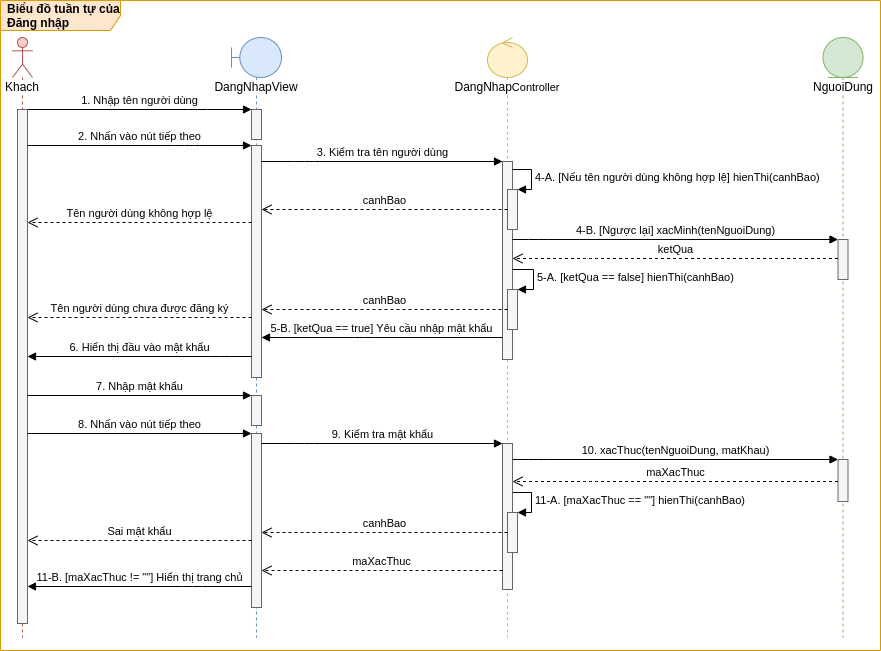

The diagram above was exported from draw.io. Its source (the exported page's mxGraphModel, read from the mxfile embedded in the PNG):
<mxGraphModel dx="1205" dy="343" grid="0" gridSize="10" guides="1" tooltips="1" connect="1" arrows="1" fold="1" page="0" pageScale="1" pageWidth="827" pageHeight="1169" math="0" shadow="0">
  <root>
    <mxCell id="1xV9j0sc44Vww_WbKuhA-0" />
    <mxCell id="1xV9j0sc44Vww_WbKuhA-1" parent="1xV9j0sc44Vww_WbKuhA-0" />
    <mxCell id="XeO9ttDE-rYGPEv0YLG2-0" value="&lt;b&gt;Biểu đồ tuần tự của Đăng nhập&lt;/b&gt;" style="shape=umlFrame;whiteSpace=wrap;html=1;width=120;height=30;boundedLbl=1;verticalAlign=middle;align=left;spacingLeft=5;fillColor=#ffe6cc;strokeColor=#d79b00;swimlaneFillColor=#FFFFFF;" vertex="1" parent="1xV9j0sc44Vww_WbKuhA-1">
      <mxGeometry x="-113" y="46" width="880" height="650" as="geometry" />
    </mxCell>
    <mxCell id="XeO9ttDE-rYGPEv0YLG2-1" value="&lt;span style=&quot;background-color: rgb(255 , 255 , 255)&quot;&gt;DangNhap&lt;span style=&quot;font-size: 11px&quot;&gt;Controller&lt;/span&gt;&lt;/span&gt;" style="shape=umlLifeline;participant=umlControl;perimeter=lifelinePerimeter;whiteSpace=wrap;html=1;container=1;collapsible=0;recursiveResize=0;verticalAlign=top;spacingTop=36;outlineConnect=0;fillColor=#fff2cc;strokeColor=#d6b656;" vertex="1" parent="1xV9j0sc44Vww_WbKuhA-1">
      <mxGeometry x="374" y="83" width="40" height="600" as="geometry" />
    </mxCell>
    <mxCell id="XeO9ttDE-rYGPEv0YLG2-2" value="11-A. [maXacThuc == &quot;&quot;] hienThi(canhBao)" style="edgeStyle=orthogonalEdgeStyle;html=1;align=left;spacingLeft=2;endArrow=block;rounded=0;entryX=1;entryY=0;" edge="1" parent="XeO9ttDE-rYGPEv0YLG2-1" target="XeO9ttDE-rYGPEv0YLG2-4">
      <mxGeometry relative="1" as="geometry">
        <mxPoint x="25" y="455" as="sourcePoint" />
        <Array as="points">
          <mxPoint x="44" y="455" />
          <mxPoint x="44" y="475" />
        </Array>
      </mxGeometry>
    </mxCell>
    <mxCell id="XeO9ttDE-rYGPEv0YLG2-3" value="" style="html=1;points=[];perimeter=orthogonalPerimeter;fillColor=#f5f5f5;strokeColor=#666666;fontColor=#333333;" vertex="1" parent="XeO9ttDE-rYGPEv0YLG2-1">
      <mxGeometry x="15" y="406" width="10" height="146" as="geometry" />
    </mxCell>
    <mxCell id="XeO9ttDE-rYGPEv0YLG2-4" value="" style="html=1;points=[];perimeter=orthogonalPerimeter;labelBackgroundColor=#FFFFFF;fillColor=#f5f5f5;strokeColor=#666666;fontColor=#333333;" vertex="1" parent="XeO9ttDE-rYGPEv0YLG2-1">
      <mxGeometry x="20" y="475" width="10" height="40" as="geometry" />
    </mxCell>
    <mxCell id="XeO9ttDE-rYGPEv0YLG2-5" value="&lt;span style=&quot;background-color: rgb(255 , 255 , 255)&quot;&gt;DangNhapView&lt;/span&gt;" style="shape=umlLifeline;participant=umlBoundary;perimeter=lifelinePerimeter;whiteSpace=wrap;html=1;container=1;collapsible=0;recursiveResize=0;verticalAlign=top;spacingTop=36;outlineConnect=0;fillColor=#dae8fc;strokeColor=#6c8ebf;" vertex="1" parent="1xV9j0sc44Vww_WbKuhA-1">
      <mxGeometry x="118" y="83" width="50" height="600" as="geometry" />
    </mxCell>
    <mxCell id="XeO9ttDE-rYGPEv0YLG2-6" value="" style="html=1;points=[];perimeter=orthogonalPerimeter;fillColor=#f5f5f5;strokeColor=#666666;fontColor=#333333;" vertex="1" parent="XeO9ttDE-rYGPEv0YLG2-5">
      <mxGeometry x="20" y="108" width="10" height="232" as="geometry" />
    </mxCell>
    <mxCell id="XeO9ttDE-rYGPEv0YLG2-7" value="" style="html=1;points=[];perimeter=orthogonalPerimeter;fillColor=#f5f5f5;strokeColor=#666666;fontColor=#333333;" vertex="1" parent="XeO9ttDE-rYGPEv0YLG2-5">
      <mxGeometry x="20" y="396" width="10" height="174" as="geometry" />
    </mxCell>
    <mxCell id="XeO9ttDE-rYGPEv0YLG2-8" value="&lt;span style=&quot;background-color: rgb(255 , 255 , 255)&quot;&gt;Khach&lt;/span&gt;" style="shape=umlLifeline;participant=umlActor;perimeter=lifelinePerimeter;whiteSpace=wrap;html=1;container=1;collapsible=0;recursiveResize=0;verticalAlign=top;spacingTop=36;outlineConnect=0;fillColor=#f8cecc;strokeColor=#b85450;" vertex="1" parent="1xV9j0sc44Vww_WbKuhA-1">
      <mxGeometry x="-101" y="83" width="20" height="600" as="geometry" />
    </mxCell>
    <mxCell id="XeO9ttDE-rYGPEv0YLG2-9" value="&lt;span style=&quot;background-color: rgb(255 , 255 , 255)&quot;&gt;NguoiDung&lt;/span&gt;" style="shape=umlLifeline;participant=umlEntity;perimeter=lifelinePerimeter;whiteSpace=wrap;html=1;container=1;collapsible=0;recursiveResize=0;verticalAlign=top;spacingTop=36;outlineConnect=0;fillColor=#d5e8d4;strokeColor=#82b366;" vertex="1" parent="1xV9j0sc44Vww_WbKuhA-1">
      <mxGeometry x="709.5" y="83" width="40" height="600" as="geometry" />
    </mxCell>
    <mxCell id="XeO9ttDE-rYGPEv0YLG2-10" value="" style="html=1;points=[];perimeter=orthogonalPerimeter;fillColor=#f5f5f5;strokeColor=#666666;fontColor=#333333;" vertex="1" parent="1xV9j0sc44Vww_WbKuhA-1">
      <mxGeometry x="389" y="207" width="10" height="198" as="geometry" />
    </mxCell>
    <mxCell id="XeO9ttDE-rYGPEv0YLG2-11" value="" style="html=1;points=[];perimeter=orthogonalPerimeter;fillColor=#f5f5f5;strokeColor=#666666;fontColor=#333333;" vertex="1" parent="1xV9j0sc44Vww_WbKuhA-1">
      <mxGeometry x="724.5" y="285" width="10" height="40" as="geometry" />
    </mxCell>
    <mxCell id="XeO9ttDE-rYGPEv0YLG2-12" value="1. Nhập tên người dùng" style="html=1;verticalAlign=bottom;endArrow=block;" edge="1" parent="1xV9j0sc44Vww_WbKuhA-1" source="XeO9ttDE-rYGPEv0YLG2-15" target="XeO9ttDE-rYGPEv0YLG2-13">
      <mxGeometry width="80" relative="1" as="geometry">
        <mxPoint x="-86.61999999999989" y="155" as="sourcePoint" />
        <mxPoint x="116" y="155" as="targetPoint" />
        <Array as="points">
          <mxPoint x="84" y="155" />
        </Array>
      </mxGeometry>
    </mxCell>
    <mxCell id="XeO9ttDE-rYGPEv0YLG2-13" value="" style="html=1;points=[];perimeter=orthogonalPerimeter;fillColor=#f5f5f5;strokeColor=#666666;fontColor=#333333;" vertex="1" parent="1xV9j0sc44Vww_WbKuhA-1">
      <mxGeometry x="138" y="155" width="10" height="30" as="geometry" />
    </mxCell>
    <mxCell id="XeO9ttDE-rYGPEv0YLG2-14" value="3. Kiểm tra tên người dùng" style="html=1;verticalAlign=bottom;endArrow=block;" edge="1" parent="1xV9j0sc44Vww_WbKuhA-1" target="XeO9ttDE-rYGPEv0YLG2-10">
      <mxGeometry width="80" relative="1" as="geometry">
        <mxPoint x="148" y="207" as="sourcePoint" />
        <mxPoint x="352" y="207" as="targetPoint" />
        <Array as="points">
          <mxPoint x="191" y="207" />
        </Array>
      </mxGeometry>
    </mxCell>
    <mxCell id="XeO9ttDE-rYGPEv0YLG2-15" value="" style="html=1;points=[];perimeter=orthogonalPerimeter;fillColor=#f5f5f5;strokeColor=#666666;fontColor=#333333;" vertex="1" parent="1xV9j0sc44Vww_WbKuhA-1">
      <mxGeometry x="-96" y="155" width="10" height="514" as="geometry" />
    </mxCell>
    <mxCell id="XeO9ttDE-rYGPEv0YLG2-16" value="2. Nhấn vào nút&amp;nbsp;tiếp theo" style="html=1;verticalAlign=bottom;endArrow=block;" edge="1" parent="1xV9j0sc44Vww_WbKuhA-1" source="XeO9ttDE-rYGPEv0YLG2-15" target="XeO9ttDE-rYGPEv0YLG2-6">
      <mxGeometry width="80" relative="1" as="geometry">
        <mxPoint x="-86" y="190" as="sourcePoint" />
        <mxPoint x="116.61999999999989" y="190" as="targetPoint" />
        <Array as="points">
          <mxPoint x="71" y="191" />
        </Array>
      </mxGeometry>
    </mxCell>
    <mxCell id="XeO9ttDE-rYGPEv0YLG2-17" value="4-B. [Ngược lại] xacMinh(tenNguoiDung)" style="html=1;verticalAlign=bottom;endArrow=block;" edge="1" parent="1xV9j0sc44Vww_WbKuhA-1" source="XeO9ttDE-rYGPEv0YLG2-10" target="XeO9ttDE-rYGPEv0YLG2-11">
      <mxGeometry width="80" relative="1" as="geometry">
        <mxPoint x="382" y="285" as="sourcePoint" />
        <mxPoint x="586" y="285" as="targetPoint" />
        <Array as="points">
          <mxPoint x="425" y="285" />
        </Array>
      </mxGeometry>
    </mxCell>
    <mxCell id="XeO9ttDE-rYGPEv0YLG2-18" value="" style="html=1;points=[];perimeter=orthogonalPerimeter;labelBackgroundColor=#FFFFFF;fillColor=#f5f5f5;strokeColor=#666666;fontColor=#333333;" vertex="1" parent="1xV9j0sc44Vww_WbKuhA-1">
      <mxGeometry x="394" y="235" width="10" height="40" as="geometry" />
    </mxCell>
    <mxCell id="XeO9ttDE-rYGPEv0YLG2-19" value="4-A. [Nếu tên người dùng không hợp lệ] hienThi(canhBao)" style="edgeStyle=orthogonalEdgeStyle;html=1;align=left;spacingLeft=2;endArrow=block;rounded=0;entryX=1;entryY=0;" edge="1" parent="1xV9j0sc44Vww_WbKuhA-1" target="XeO9ttDE-rYGPEv0YLG2-18">
      <mxGeometry relative="1" as="geometry">
        <mxPoint x="399" y="215" as="sourcePoint" />
        <Array as="points">
          <mxPoint x="418" y="215" />
          <mxPoint x="418" y="235" />
        </Array>
      </mxGeometry>
    </mxCell>
    <mxCell id="XeO9ttDE-rYGPEv0YLG2-20" value="&lt;span style=&quot;text-align: left&quot;&gt;Tên người dùng không hợp lệ&lt;/span&gt;" style="html=1;verticalAlign=bottom;endArrow=open;dashed=1;endSize=8;" edge="1" parent="1xV9j0sc44Vww_WbKuhA-1" source="XeO9ttDE-rYGPEv0YLG2-6" target="XeO9ttDE-rYGPEv0YLG2-15">
      <mxGeometry relative="1" as="geometry">
        <mxPoint x="116" y="276.5" as="sourcePoint" />
        <mxPoint x="-86" y="276.5" as="targetPoint" />
        <Array as="points">
          <mxPoint x="28" y="268" />
        </Array>
      </mxGeometry>
    </mxCell>
    <mxCell id="XeO9ttDE-rYGPEv0YLG2-21" value="&lt;span style=&quot;text-align: left&quot;&gt;canhBao&lt;/span&gt;" style="html=1;verticalAlign=bottom;endArrow=open;dashed=1;endSize=8;" edge="1" parent="1xV9j0sc44Vww_WbKuhA-1" source="XeO9ttDE-rYGPEv0YLG2-18" target="XeO9ttDE-rYGPEv0YLG2-6">
      <mxGeometry relative="1" as="geometry">
        <mxPoint x="357" y="266" as="sourcePoint" />
        <mxPoint x="148" y="266" as="targetPoint" />
        <Array as="points" />
      </mxGeometry>
    </mxCell>
    <mxCell id="XeO9ttDE-rYGPEv0YLG2-22" value="ketQua" style="html=1;verticalAlign=bottom;endArrow=open;dashed=1;endSize=8;" edge="1" parent="1xV9j0sc44Vww_WbKuhA-1" target="XeO9ttDE-rYGPEv0YLG2-10">
      <mxGeometry relative="1" as="geometry">
        <mxPoint x="724.5" y="304" as="sourcePoint" />
        <mxPoint x="382" y="304" as="targetPoint" />
        <Array as="points">
          <mxPoint x="477.5" y="304" />
        </Array>
      </mxGeometry>
    </mxCell>
    <mxCell id="XeO9ttDE-rYGPEv0YLG2-23" value="" style="html=1;points=[];perimeter=orthogonalPerimeter;labelBackgroundColor=#FFFFFF;fillColor=#f5f5f5;strokeColor=#666666;fontColor=#333333;" vertex="1" parent="1xV9j0sc44Vww_WbKuhA-1">
      <mxGeometry x="394" y="335" width="10" height="40" as="geometry" />
    </mxCell>
    <mxCell id="XeO9ttDE-rYGPEv0YLG2-24" value="5-A. [&lt;span style=&quot;text-align: center&quot;&gt;ketQua == false&lt;/span&gt;] hienThi(canhBao)" style="edgeStyle=orthogonalEdgeStyle;html=1;align=left;spacingLeft=2;endArrow=block;rounded=0;entryX=1;entryY=0;" edge="1" parent="1xV9j0sc44Vww_WbKuhA-1" target="XeO9ttDE-rYGPEv0YLG2-23">
      <mxGeometry relative="1" as="geometry">
        <mxPoint x="399" y="315" as="sourcePoint" />
        <Array as="points">
          <mxPoint x="420" y="315" />
          <mxPoint x="420" y="335" />
        </Array>
      </mxGeometry>
    </mxCell>
    <mxCell id="XeO9ttDE-rYGPEv0YLG2-25" value="&lt;span style=&quot;text-align: left&quot;&gt;canhBao&lt;/span&gt;" style="html=1;verticalAlign=bottom;endArrow=open;dashed=1;endSize=8;" edge="1" parent="1xV9j0sc44Vww_WbKuhA-1" source="XeO9ttDE-rYGPEv0YLG2-23" target="XeO9ttDE-rYGPEv0YLG2-6">
      <mxGeometry relative="1" as="geometry">
        <mxPoint x="357" y="365" as="sourcePoint" />
        <mxPoint x="148" y="365" as="targetPoint" />
      </mxGeometry>
    </mxCell>
    <mxCell id="XeO9ttDE-rYGPEv0YLG2-26" value="5-B. [ketQua == true] Yêu cầu nhập mật khẩu" style="html=1;verticalAlign=bottom;endArrow=block;" edge="1" parent="1xV9j0sc44Vww_WbKuhA-1" source="XeO9ttDE-rYGPEv0YLG2-10" target="XeO9ttDE-rYGPEv0YLG2-6">
      <mxGeometry width="80" relative="1" as="geometry">
        <mxPoint x="352" y="396" as="sourcePoint" />
        <mxPoint x="148" y="396" as="targetPoint" />
        <Array as="points">
          <mxPoint x="251" y="383" />
        </Array>
      </mxGeometry>
    </mxCell>
    <mxCell id="XeO9ttDE-rYGPEv0YLG2-27" value="6. Hiển thị đầu vào mật khẩu" style="html=1;verticalAlign=bottom;endArrow=block;" edge="1" parent="1xV9j0sc44Vww_WbKuhA-1" source="XeO9ttDE-rYGPEv0YLG2-6" target="XeO9ttDE-rYGPEv0YLG2-15">
      <mxGeometry width="80" relative="1" as="geometry">
        <mxPoint x="116" y="414" as="sourcePoint" />
        <mxPoint x="-86" y="414" as="targetPoint" />
        <Array as="points">
          <mxPoint x="106" y="402" />
        </Array>
      </mxGeometry>
    </mxCell>
    <mxCell id="XeO9ttDE-rYGPEv0YLG2-28" value="&lt;span style=&quot;text-align: left&quot;&gt;Tên người dùng chưa được đăng ký&lt;/span&gt;" style="html=1;verticalAlign=bottom;endArrow=open;dashed=1;endSize=8;" edge="1" parent="1xV9j0sc44Vww_WbKuhA-1" source="XeO9ttDE-rYGPEv0YLG2-6" target="XeO9ttDE-rYGPEv0YLG2-15">
      <mxGeometry relative="1" as="geometry">
        <mxPoint x="114" y="375" as="sourcePoint" />
        <mxPoint x="-86" y="375" as="targetPoint" />
        <Array as="points">
          <mxPoint x="-11" y="363" />
        </Array>
      </mxGeometry>
    </mxCell>
    <mxCell id="XeO9ttDE-rYGPEv0YLG2-29" value="8. Nhấn vào nút&amp;nbsp;tiếp theo" style="html=1;verticalAlign=bottom;endArrow=block;" edge="1" parent="1xV9j0sc44Vww_WbKuhA-1" source="XeO9ttDE-rYGPEv0YLG2-15" target="XeO9ttDE-rYGPEv0YLG2-7">
      <mxGeometry width="80" relative="1" as="geometry">
        <mxPoint x="-86" y="479" as="sourcePoint" />
        <mxPoint x="116.61999999999989" y="479" as="targetPoint" />
      </mxGeometry>
    </mxCell>
    <mxCell id="XeO9ttDE-rYGPEv0YLG2-30" value="" style="html=1;points=[];perimeter=orthogonalPerimeter;fillColor=#f5f5f5;strokeColor=#666666;fontColor=#333333;" vertex="1" parent="1xV9j0sc44Vww_WbKuhA-1">
      <mxGeometry x="138" y="441" width="10" height="30" as="geometry" />
    </mxCell>
    <mxCell id="XeO9ttDE-rYGPEv0YLG2-31" value="7. Nhập mật khẩu" style="html=1;verticalAlign=bottom;endArrow=block;" edge="1" parent="1xV9j0sc44Vww_WbKuhA-1" source="XeO9ttDE-rYGPEv0YLG2-15" target="XeO9ttDE-rYGPEv0YLG2-30">
      <mxGeometry width="80" relative="1" as="geometry">
        <mxPoint x="-76" y="491" as="sourcePoint" />
        <mxPoint x="85" y="456" as="targetPoint" />
      </mxGeometry>
    </mxCell>
    <mxCell id="XeO9ttDE-rYGPEv0YLG2-32" value="9. Kiểm tra mật khẩu" style="html=1;verticalAlign=bottom;endArrow=block;" edge="1" parent="1xV9j0sc44Vww_WbKuhA-1" source="XeO9ttDE-rYGPEv0YLG2-7" target="XeO9ttDE-rYGPEv0YLG2-3">
      <mxGeometry width="80" relative="1" as="geometry">
        <mxPoint x="148" y="489" as="sourcePoint" />
        <mxPoint x="362" y="489" as="targetPoint" />
        <Array as="points">
          <mxPoint x="191" y="489" />
        </Array>
      </mxGeometry>
    </mxCell>
    <mxCell id="XeO9ttDE-rYGPEv0YLG2-33" value="&lt;span style=&quot;text-align: left&quot;&gt;Sai mật khẩu&lt;/span&gt;" style="html=1;verticalAlign=bottom;endArrow=open;dashed=1;endSize=8;" edge="1" parent="1xV9j0sc44Vww_WbKuhA-1" source="XeO9ttDE-rYGPEv0YLG2-7" target="XeO9ttDE-rYGPEv0YLG2-15">
      <mxGeometry relative="1" as="geometry">
        <mxPoint x="114" y="594" as="sourcePoint" />
        <mxPoint x="-86" y="594" as="targetPoint" />
        <Array as="points">
          <mxPoint x="-3" y="586" />
        </Array>
      </mxGeometry>
    </mxCell>
    <mxCell id="XeO9ttDE-rYGPEv0YLG2-34" value="" style="html=1;points=[];perimeter=orthogonalPerimeter;fillColor=#f5f5f5;strokeColor=#666666;fontColor=#333333;" vertex="1" parent="1xV9j0sc44Vww_WbKuhA-1">
      <mxGeometry x="724.5" y="505" width="10" height="42" as="geometry" />
    </mxCell>
    <mxCell id="XeO9ttDE-rYGPEv0YLG2-35" value="10. xacThuc(tenNguoiDung, matKhau)" style="html=1;verticalAlign=bottom;endArrow=block;" edge="1" parent="1xV9j0sc44Vww_WbKuhA-1" source="XeO9ttDE-rYGPEv0YLG2-3" target="XeO9ttDE-rYGPEv0YLG2-34">
      <mxGeometry width="80" relative="1" as="geometry">
        <mxPoint x="382" y="505" as="sourcePoint" />
        <mxPoint x="596" y="505" as="targetPoint" />
        <Array as="points">
          <mxPoint x="425" y="505" />
        </Array>
      </mxGeometry>
    </mxCell>
    <mxCell id="XeO9ttDE-rYGPEv0YLG2-36" value="maXacThuc" style="html=1;verticalAlign=bottom;endArrow=open;dashed=1;endSize=8;" edge="1" parent="1xV9j0sc44Vww_WbKuhA-1" source="XeO9ttDE-rYGPEv0YLG2-34" target="XeO9ttDE-rYGPEv0YLG2-3">
      <mxGeometry relative="1" as="geometry">
        <mxPoint x="724.5" y="527" as="sourcePoint" />
        <mxPoint x="382" y="527" as="targetPoint" />
        <Array as="points">
          <mxPoint x="477.5" y="527" />
        </Array>
      </mxGeometry>
    </mxCell>
    <mxCell id="XeO9ttDE-rYGPEv0YLG2-37" value="&lt;span style=&quot;text-align: left&quot;&gt;canhBao&lt;/span&gt;" style="html=1;verticalAlign=bottom;endArrow=open;dashed=1;endSize=8;" edge="1" parent="1xV9j0sc44Vww_WbKuhA-1" source="XeO9ttDE-rYGPEv0YLG2-4" target="XeO9ttDE-rYGPEv0YLG2-7">
      <mxGeometry relative="1" as="geometry">
        <mxPoint x="367" y="587" as="sourcePoint" />
        <mxPoint x="148" y="587" as="targetPoint" />
      </mxGeometry>
    </mxCell>
    <mxCell id="XeO9ttDE-rYGPEv0YLG2-38" value="&lt;span style=&quot;text-align: left&quot;&gt;maXacThuc&lt;/span&gt;" style="html=1;verticalAlign=bottom;endArrow=open;dashed=1;endSize=8;" edge="1" parent="1xV9j0sc44Vww_WbKuhA-1" source="XeO9ttDE-rYGPEv0YLG2-3" target="XeO9ttDE-rYGPEv0YLG2-7">
      <mxGeometry relative="1" as="geometry">
        <mxPoint x="362" y="628" as="sourcePoint" />
        <mxPoint x="148" y="628" as="targetPoint" />
        <Array as="points">
          <mxPoint x="311" y="616" />
        </Array>
      </mxGeometry>
    </mxCell>
    <mxCell id="XeO9ttDE-rYGPEv0YLG2-39" value="11-B.&amp;nbsp;&lt;span style=&quot;text-align: left&quot;&gt;[maXacThuc != &quot;&quot;]&lt;/span&gt;&amp;nbsp;&lt;span style=&quot;text-align: left&quot;&gt;Hiển thị trang chủ&lt;/span&gt;" style="html=1;verticalAlign=bottom;endArrow=block;" edge="1" parent="1xV9j0sc44Vww_WbKuhA-1" source="XeO9ttDE-rYGPEv0YLG2-7" target="XeO9ttDE-rYGPEv0YLG2-15">
      <mxGeometry width="80" relative="1" as="geometry">
        <mxPoint x="116" y="643" as="sourcePoint" />
        <mxPoint x="-86" y="643" as="targetPoint" />
        <Array as="points">
          <mxPoint x="79" y="632" />
        </Array>
      </mxGeometry>
    </mxCell>
  </root>
</mxGraphModel>